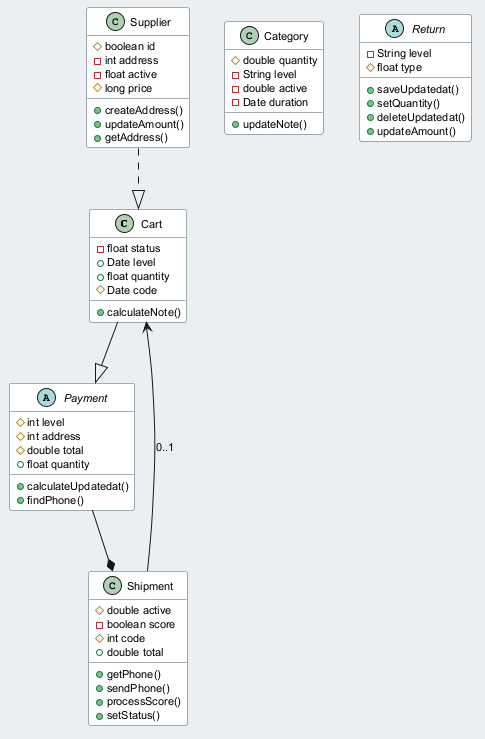

The diagram above was rendered by PlantUML. Its source (embedded in the PNG):
@startuml
skinparam backgroundColor #ECEFF1
skinparam classBackgroundColor #FFFFFF
skinparam classBorderColor #455A64
skinparam defaultFontSize 11
class Cart {
  -float status
  +Date level
  +float quantity
  #Date code
  +calculateNote()
}
class Supplier {
  #boolean id
  -int address
  -float active
  #long price
  +createAddress()
  +updateAmount()
  +getAddress()
}
abstract class Payment {
  #int level
  #int address
  #double total
  +float quantity
  +calculateUpdatedat()
  +findPhone()
}
class Category {
  #double quantity
  -String level
  -double active
  -Date duration
  +updateNote()
}
abstract class Return {
  -String level
  #float type
  +saveUpdatedat()
  +setQuantity()
  +deleteUpdatedat()
  +updateAmount()
}
class Shipment {
  #double active
  -boolean score
  #int code
  +double total
  +getPhone()
  +sendPhone()
  +processScore()
  +setStatus()
}
Cart --|> Payment
Payment --* Shipment
Shipment --> Cart : "0..1"
Supplier ..|> Cart
@enduml